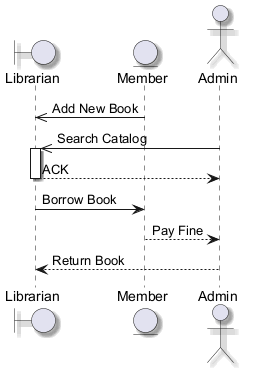

The diagram above was rendered by PlantUML. Its source (embedded in the PNG):
@startuml
skinparam backgroundColor #FFFFFF
skinparam classBackgroundColor #E8F4FA
skinparam classBorderColor #2C7DA0
skinparam shadowing true
boundary "Librarian" as L
entity "Member" as M
actor "Admin" as A
M ->> L : Add New Book
A ->> L : Search Catalog
activate L
L --> A : ACK
deactivate L
L -> M : Borrow Book
M --> A : Pay Fine
A --> L : Return Book
@enduml